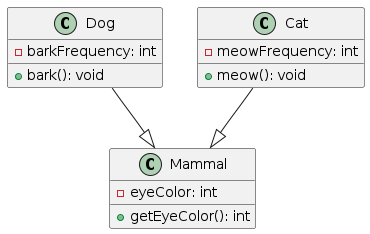

The diagram above was rendered by PlantUML. Its source (embedded in the PNG):
@startuml cat-and-dog-inheriting-mammal
class Mammal {
  -eyeColor: int
  +getEyeColor(): int
}

class Dog {
  -barkFrequency: int
  +bark(): void
}

class Cat {
  -meowFrequency: int
  +meow(): void
}

Dog --|> Mammal
Cat --|> Mammal
@enduml